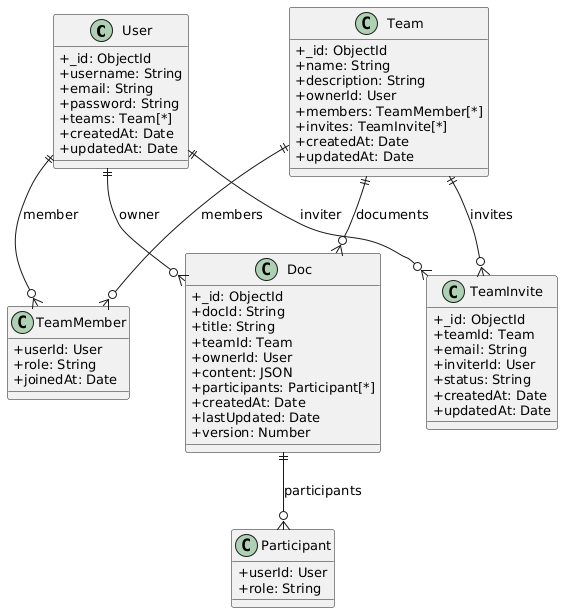

The diagram above was rendered by PlantUML. Its source (embedded in the PNG):
@startuml
skinparam classAttributeIconSize 0
skinparam classFontSize 15
skinparam classAttributeFontSize 13

' 用户
class User {
  +_id: ObjectId
  +username: String
  +email: String
  +password: String
  +teams: Team[*]
  +createdAt: Date
  +updatedAt: Date
}

' 团队
class Team {
  +_id: ObjectId
  +name: String
  +description: String
  +ownerId: User
  +members: TeamMember[*]
  +invites: TeamInvite[*]
  +createdAt: Date
  +updatedAt: Date
}

class TeamMember {
  +userId: User
  +role: String
  +joinedAt: Date
}

' 团队邀请
class TeamInvite {
  +_id: ObjectId
  +teamId: Team
  +email: String
  +inviterId: User
  +status: String
  +createdAt: Date
  +updatedAt: Date
}

' 文档
class Doc {
  +_id: ObjectId
  +docId: String
  +title: String
  +teamId: Team
  +ownerId: User
  +content: JSON
  +participants: Participant[*]
  +createdAt: Date
  +lastUpdated: Date
  +version: Number
}

class Participant {
  +userId: User
  +role: String
}

' 关系
User ||--o{ TeamMember : member
User ||--o{ TeamInvite : inviter
User ||--o{ Doc : owner
Team ||--o{ TeamMember : members
Team ||--o{ TeamInvite : invites
Team ||--o{ Doc : documents
Doc ||--o{ Participant : participants
@enduml